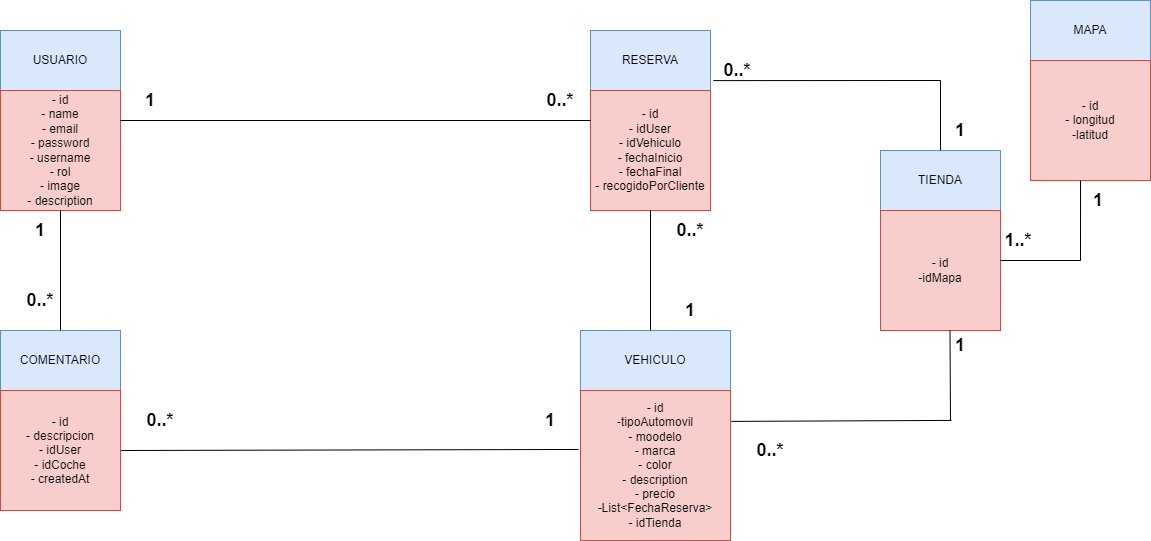

The diagram above was exported from draw.io. Its source (the exported page's mxGraphModel, read from the mxfile embedded in the PNG):
<mxGraphModel dx="1050" dy="557" grid="1" gridSize="10" guides="1" tooltips="1" connect="1" arrows="1" fold="1" page="1" pageScale="1" pageWidth="827" pageHeight="1169" math="0" shadow="0">
  <root>
    <mxCell id="0" />
    <mxCell id="1" parent="0" />
    <mxCell id="nOdOa3D4AF10MVRoAe6b-1" value="USUARIO" style="rounded=0;whiteSpace=wrap;html=1;fillColor=#dae8fc;strokeColor=#6c8ebf;" parent="1" vertex="1">
      <mxGeometry x="50" y="270" width="120" height="60" as="geometry" />
    </mxCell>
    <mxCell id="nOdOa3D4AF10MVRoAe6b-2" value="- id&lt;br&gt;- name&lt;br&gt;- email&lt;br&gt;- password&lt;br&gt;- username&lt;br&gt;- rol&lt;br&gt;- image&lt;br&gt;- description" style="whiteSpace=wrap;html=1;aspect=fixed;fillColor=#f8cecc;strokeColor=#b85450;" parent="1" vertex="1">
      <mxGeometry x="50" y="330" width="120" height="120" as="geometry" />
    </mxCell>
    <mxCell id="nOdOa3D4AF10MVRoAe6b-3" value="RESERVA" style="rounded=0;whiteSpace=wrap;html=1;fillColor=#dae8fc;strokeColor=#6c8ebf;" parent="1" vertex="1">
      <mxGeometry x="640" y="270" width="120" height="60" as="geometry" />
    </mxCell>
    <mxCell id="nOdOa3D4AF10MVRoAe6b-4" value="- id&lt;br&gt;- idUser&lt;br&gt;- idVehiculo&lt;br&gt;- fechaInicio&lt;br&gt;- fechaFinal&lt;br&gt;- recogidoPorCliente" style="whiteSpace=wrap;html=1;aspect=fixed;fillColor=#f8cecc;strokeColor=#b85450;" parent="1" vertex="1">
      <mxGeometry x="640" y="330" width="120" height="120" as="geometry" />
    </mxCell>
    <mxCell id="nOdOa3D4AF10MVRoAe6b-5" value="VEHICULO" style="rounded=0;whiteSpace=wrap;html=1;fillColor=#dae8fc;strokeColor=#6c8ebf;" parent="1" vertex="1">
      <mxGeometry x="630" y="570" width="150" height="60" as="geometry" />
    </mxCell>
    <mxCell id="nOdOa3D4AF10MVRoAe6b-7" value="- id&lt;br&gt;-tipoAutomovil&lt;br&gt;- moodelo&lt;br&gt;- marca&lt;br&gt;- color&lt;br&gt;- description&lt;br&gt;- precio&lt;br&gt;-List&amp;lt;FechaReserva&amp;gt;&lt;br&gt;- idTienda" style="whiteSpace=wrap;html=1;aspect=fixed;fillColor=#f8cecc;strokeColor=#b85450;" parent="1" vertex="1">
      <mxGeometry x="630" y="630" width="150" height="150" as="geometry" />
    </mxCell>
    <mxCell id="nOdOa3D4AF10MVRoAe6b-8" value="" style="endArrow=none;html=1;rounded=0;exitX=0;exitY=0.25;exitDx=0;exitDy=0;entryX=1;entryY=0.25;entryDx=0;entryDy=0;" parent="1" source="nOdOa3D4AF10MVRoAe6b-4" target="nOdOa3D4AF10MVRoAe6b-2" edge="1">
      <mxGeometry width="50" height="50" relative="1" as="geometry">
        <mxPoint x="430" y="350" as="sourcePoint" />
        <mxPoint x="480" y="300" as="targetPoint" />
      </mxGeometry>
    </mxCell>
    <mxCell id="nOdOa3D4AF10MVRoAe6b-9" value="" style="endArrow=none;html=1;rounded=0;entryX=0;entryY=1;entryDx=0;entryDy=0;" parent="1" source="nOdOa3D4AF10MVRoAe6b-4" target="nOdOa3D4AF10MVRoAe6b-21" edge="1">
      <mxGeometry width="50" height="50" relative="1" as="geometry">
        <mxPoint x="810" y="360" as="sourcePoint" />
        <mxPoint x="310" y="360" as="targetPoint" />
      </mxGeometry>
    </mxCell>
    <mxCell id="nOdOa3D4AF10MVRoAe6b-10" value="" style="endArrow=none;html=1;rounded=0;exitX=-0.013;exitY=0.393;exitDx=0;exitDy=0;entryX=1;entryY=0.5;entryDx=0;entryDy=0;exitPerimeter=0;" parent="1" source="nOdOa3D4AF10MVRoAe6b-7" target="nOdOa3D4AF10MVRoAe6b-16" edge="1">
      <mxGeometry width="50" height="50" relative="1" as="geometry">
        <mxPoint x="660.24" y="490.40999999999997" as="sourcePoint" />
        <mxPoint x="170" y="489.4699999999999" as="targetPoint" />
      </mxGeometry>
    </mxCell>
    <mxCell id="nOdOa3D4AF10MVRoAe6b-11" value="1" style="text;html=1;strokeColor=none;fillColor=none;align=center;verticalAlign=middle;whiteSpace=wrap;rounded=0;fontStyle=1;fontSize=18;" parent="1" vertex="1">
      <mxGeometry x="160" y="320" width="80" height="40" as="geometry" />
    </mxCell>
    <mxCell id="nOdOa3D4AF10MVRoAe6b-12" value="0..*" style="text;html=1;strokeColor=none;fillColor=none;align=center;verticalAlign=middle;whiteSpace=wrap;rounded=0;fontStyle=1;fontSize=18;" parent="1" vertex="1">
      <mxGeometry x="570" y="320" width="80" height="40" as="geometry" />
    </mxCell>
    <mxCell id="nOdOa3D4AF10MVRoAe6b-14" value="1" style="text;html=1;strokeColor=none;fillColor=none;align=center;verticalAlign=middle;whiteSpace=wrap;rounded=0;fontStyle=1;fontSize=18;" parent="1" vertex="1">
      <mxGeometry x="560" y="640" width="80" height="40" as="geometry" />
    </mxCell>
    <mxCell id="nOdOa3D4AF10MVRoAe6b-15" value="COMENTARIO" style="rounded=0;whiteSpace=wrap;html=1;fillColor=#dae8fc;strokeColor=#6c8ebf;" parent="1" vertex="1">
      <mxGeometry x="50" y="570" width="120" height="60" as="geometry" />
    </mxCell>
    <mxCell id="nOdOa3D4AF10MVRoAe6b-16" value="- id&lt;br&gt;- descripcion&lt;br&gt;- idUser&lt;br&gt;- idCoche&lt;br&gt;- createdAt" style="whiteSpace=wrap;html=1;aspect=fixed;fillColor=#f8cecc;strokeColor=#b85450;" parent="1" vertex="1">
      <mxGeometry x="50" y="630" width="120" height="120" as="geometry" />
    </mxCell>
    <mxCell id="nOdOa3D4AF10MVRoAe6b-17" value="1" style="text;html=1;strokeColor=none;fillColor=none;align=center;verticalAlign=middle;whiteSpace=wrap;rounded=0;fontStyle=1;fontSize=18;" parent="1" vertex="1">
      <mxGeometry x="50" y="450" width="80" height="40" as="geometry" />
    </mxCell>
    <mxCell id="nOdOa3D4AF10MVRoAe6b-18" value="0..*" style="text;html=1;strokeColor=none;fillColor=none;align=center;verticalAlign=middle;whiteSpace=wrap;rounded=0;fontStyle=1;fontSize=18;" parent="1" vertex="1">
      <mxGeometry x="50" y="520" width="80" height="40" as="geometry" />
    </mxCell>
    <mxCell id="nOdOa3D4AF10MVRoAe6b-19" value="" style="endArrow=none;html=1;rounded=0;exitX=0.75;exitY=0;exitDx=0;exitDy=0;" parent="1" source="nOdOa3D4AF10MVRoAe6b-17" target="nOdOa3D4AF10MVRoAe6b-15" edge="1">
      <mxGeometry width="50" height="50" relative="1" as="geometry">
        <mxPoint x="250" y="300" as="sourcePoint" />
        <mxPoint x="130" y="360" as="targetPoint" />
      </mxGeometry>
    </mxCell>
    <mxCell id="nOdOa3D4AF10MVRoAe6b-20" value="0..*" style="text;html=1;strokeColor=none;fillColor=none;align=center;verticalAlign=middle;whiteSpace=wrap;rounded=0;fontStyle=1;fontSize=18;" parent="1" vertex="1">
      <mxGeometry x="170" y="640" width="80" height="40" as="geometry" />
    </mxCell>
    <mxCell id="nOdOa3D4AF10MVRoAe6b-21" value="1" style="text;html=1;strokeColor=none;fillColor=none;align=center;verticalAlign=middle;whiteSpace=wrap;rounded=0;fontStyle=1;fontSize=18;" parent="1" vertex="1">
      <mxGeometry x="700" y="530" width="80" height="40" as="geometry" />
    </mxCell>
    <mxCell id="nOdOa3D4AF10MVRoAe6b-22" value="0..*" style="text;html=1;strokeColor=none;fillColor=none;align=center;verticalAlign=middle;whiteSpace=wrap;rounded=0;fontStyle=1;fontSize=18;" parent="1" vertex="1">
      <mxGeometry x="700" y="450" width="80" height="40" as="geometry" />
    </mxCell>
    <mxCell id="nOdOa3D4AF10MVRoAe6b-33" value="TIENDA" style="rounded=0;whiteSpace=wrap;html=1;fillColor=#dae8fc;strokeColor=#6c8ebf;" parent="1" vertex="1">
      <mxGeometry x="930" y="390" width="120" height="60" as="geometry" />
    </mxCell>
    <mxCell id="nOdOa3D4AF10MVRoAe6b-34" value="- id&lt;br&gt;-idMapa" style="whiteSpace=wrap;html=1;aspect=fixed;fillColor=#f8cecc;strokeColor=#b85450;" parent="1" vertex="1">
      <mxGeometry x="930" y="450" width="120" height="120" as="geometry" />
    </mxCell>
    <mxCell id="nOdOa3D4AF10MVRoAe6b-35" value="" style="endArrow=none;html=1;rounded=0;" parent="1" edge="1">
      <mxGeometry width="50" height="50" relative="1" as="geometry">
        <mxPoint x="990" y="320" as="sourcePoint" />
        <mxPoint x="990" y="390" as="targetPoint" />
      </mxGeometry>
    </mxCell>
    <mxCell id="nOdOa3D4AF10MVRoAe6b-37" value="" style="endArrow=none;html=1;rounded=0;" parent="1" edge="1">
      <mxGeometry width="50" height="50" relative="1" as="geometry">
        <mxPoint x="999.5" y="570" as="sourcePoint" />
        <mxPoint x="1000" y="660" as="targetPoint" />
      </mxGeometry>
    </mxCell>
    <mxCell id="nOdOa3D4AF10MVRoAe6b-38" value="" style="endArrow=none;html=1;rounded=0;entryX=1.005;entryY=0.206;entryDx=0;entryDy=0;entryPerimeter=0;" parent="1" target="nOdOa3D4AF10MVRoAe6b-7" edge="1">
      <mxGeometry width="50" height="50" relative="1" as="geometry">
        <mxPoint x="1001" y="659.9" as="sourcePoint" />
        <mxPoint x="790" y="650" as="targetPoint" />
      </mxGeometry>
    </mxCell>
    <mxCell id="nOdOa3D4AF10MVRoAe6b-39" value="1" style="text;html=1;strokeColor=none;fillColor=none;align=center;verticalAlign=middle;whiteSpace=wrap;rounded=0;fontStyle=1;fontSize=18;" parent="1" vertex="1">
      <mxGeometry x="970" y="565" width="80" height="40" as="geometry" />
    </mxCell>
    <mxCell id="nOdOa3D4AF10MVRoAe6b-40" value="0..*" style="text;html=1;strokeColor=none;fillColor=none;align=center;verticalAlign=middle;whiteSpace=wrap;rounded=0;fontStyle=1;fontSize=18;" parent="1" vertex="1">
      <mxGeometry x="780" y="670" width="80" height="40" as="geometry" />
    </mxCell>
    <mxCell id="nOdOa3D4AF10MVRoAe6b-42" value="" style="endArrow=none;html=1;rounded=0;entryX=1.024;entryY=0.835;entryDx=0;entryDy=0;entryPerimeter=0;" parent="1" target="nOdOa3D4AF10MVRoAe6b-3" edge="1">
      <mxGeometry width="50" height="50" relative="1" as="geometry">
        <mxPoint x="990" y="320" as="sourcePoint" />
        <mxPoint x="759" y="320" as="targetPoint" />
      </mxGeometry>
    </mxCell>
    <mxCell id="nOdOa3D4AF10MVRoAe6b-41" value="0..*" style="text;html=1;strokeColor=none;fillColor=none;align=center;verticalAlign=middle;whiteSpace=wrap;rounded=0;fontStyle=1;fontSize=18;" parent="1" vertex="1">
      <mxGeometry x="747" y="290" width="80" height="40" as="geometry" />
    </mxCell>
    <mxCell id="nOdOa3D4AF10MVRoAe6b-43" value="1" style="text;html=1;strokeColor=none;fillColor=none;align=center;verticalAlign=middle;whiteSpace=wrap;rounded=0;fontStyle=1;fontSize=18;" parent="1" vertex="1">
      <mxGeometry x="970" y="350" width="80" height="40" as="geometry" />
    </mxCell>
    <mxCell id="nOdOa3D4AF10MVRoAe6b-44" value="MAPA" style="rounded=0;whiteSpace=wrap;html=1;fillColor=#dae8fc;strokeColor=#6c8ebf;" parent="1" vertex="1">
      <mxGeometry x="1080" y="240" width="120" height="60" as="geometry" />
    </mxCell>
    <mxCell id="nOdOa3D4AF10MVRoAe6b-45" value="- id&lt;br&gt;- longitud&lt;br&gt;-latitud" style="whiteSpace=wrap;html=1;aspect=fixed;fillColor=#f8cecc;strokeColor=#b85450;" parent="1" vertex="1">
      <mxGeometry x="1080" y="300" width="120" height="120" as="geometry" />
    </mxCell>
    <mxCell id="nOdOa3D4AF10MVRoAe6b-47" value="1..*" style="text;html=1;strokeColor=none;fillColor=none;align=center;verticalAlign=middle;whiteSpace=wrap;rounded=0;fontStyle=1;fontSize=18;" parent="1" vertex="1">
      <mxGeometry x="1028" y="460" width="80" height="40" as="geometry" />
    </mxCell>
    <mxCell id="nOdOa3D4AF10MVRoAe6b-48" value="1" style="text;html=1;strokeColor=none;fillColor=none;align=center;verticalAlign=middle;whiteSpace=wrap;rounded=0;fontStyle=1;fontSize=18;" parent="1" vertex="1">
      <mxGeometry x="1108" y="420" width="80" height="40" as="geometry" />
    </mxCell>
    <mxCell id="dQclNJdAvSauf39QkT-Z-1" value="" style="endArrow=none;html=1;rounded=0;" parent="1" edge="1">
      <mxGeometry width="50" height="50" relative="1" as="geometry">
        <mxPoint x="1130" y="500" as="sourcePoint" />
        <mxPoint x="1050" y="500" as="targetPoint" />
      </mxGeometry>
    </mxCell>
    <mxCell id="JOTMT7uS6ZHZhP8yzPIH-2" value="" style="endArrow=none;html=1;rounded=0;exitX=0.417;exitY=1;exitDx=0;exitDy=0;exitPerimeter=0;" parent="1" source="nOdOa3D4AF10MVRoAe6b-45" edge="1">
      <mxGeometry width="50" height="50" relative="1" as="geometry">
        <mxPoint x="1220" y="530" as="sourcePoint" />
        <mxPoint x="1130" y="500" as="targetPoint" />
      </mxGeometry>
    </mxCell>
  </root>
</mxGraphModel>